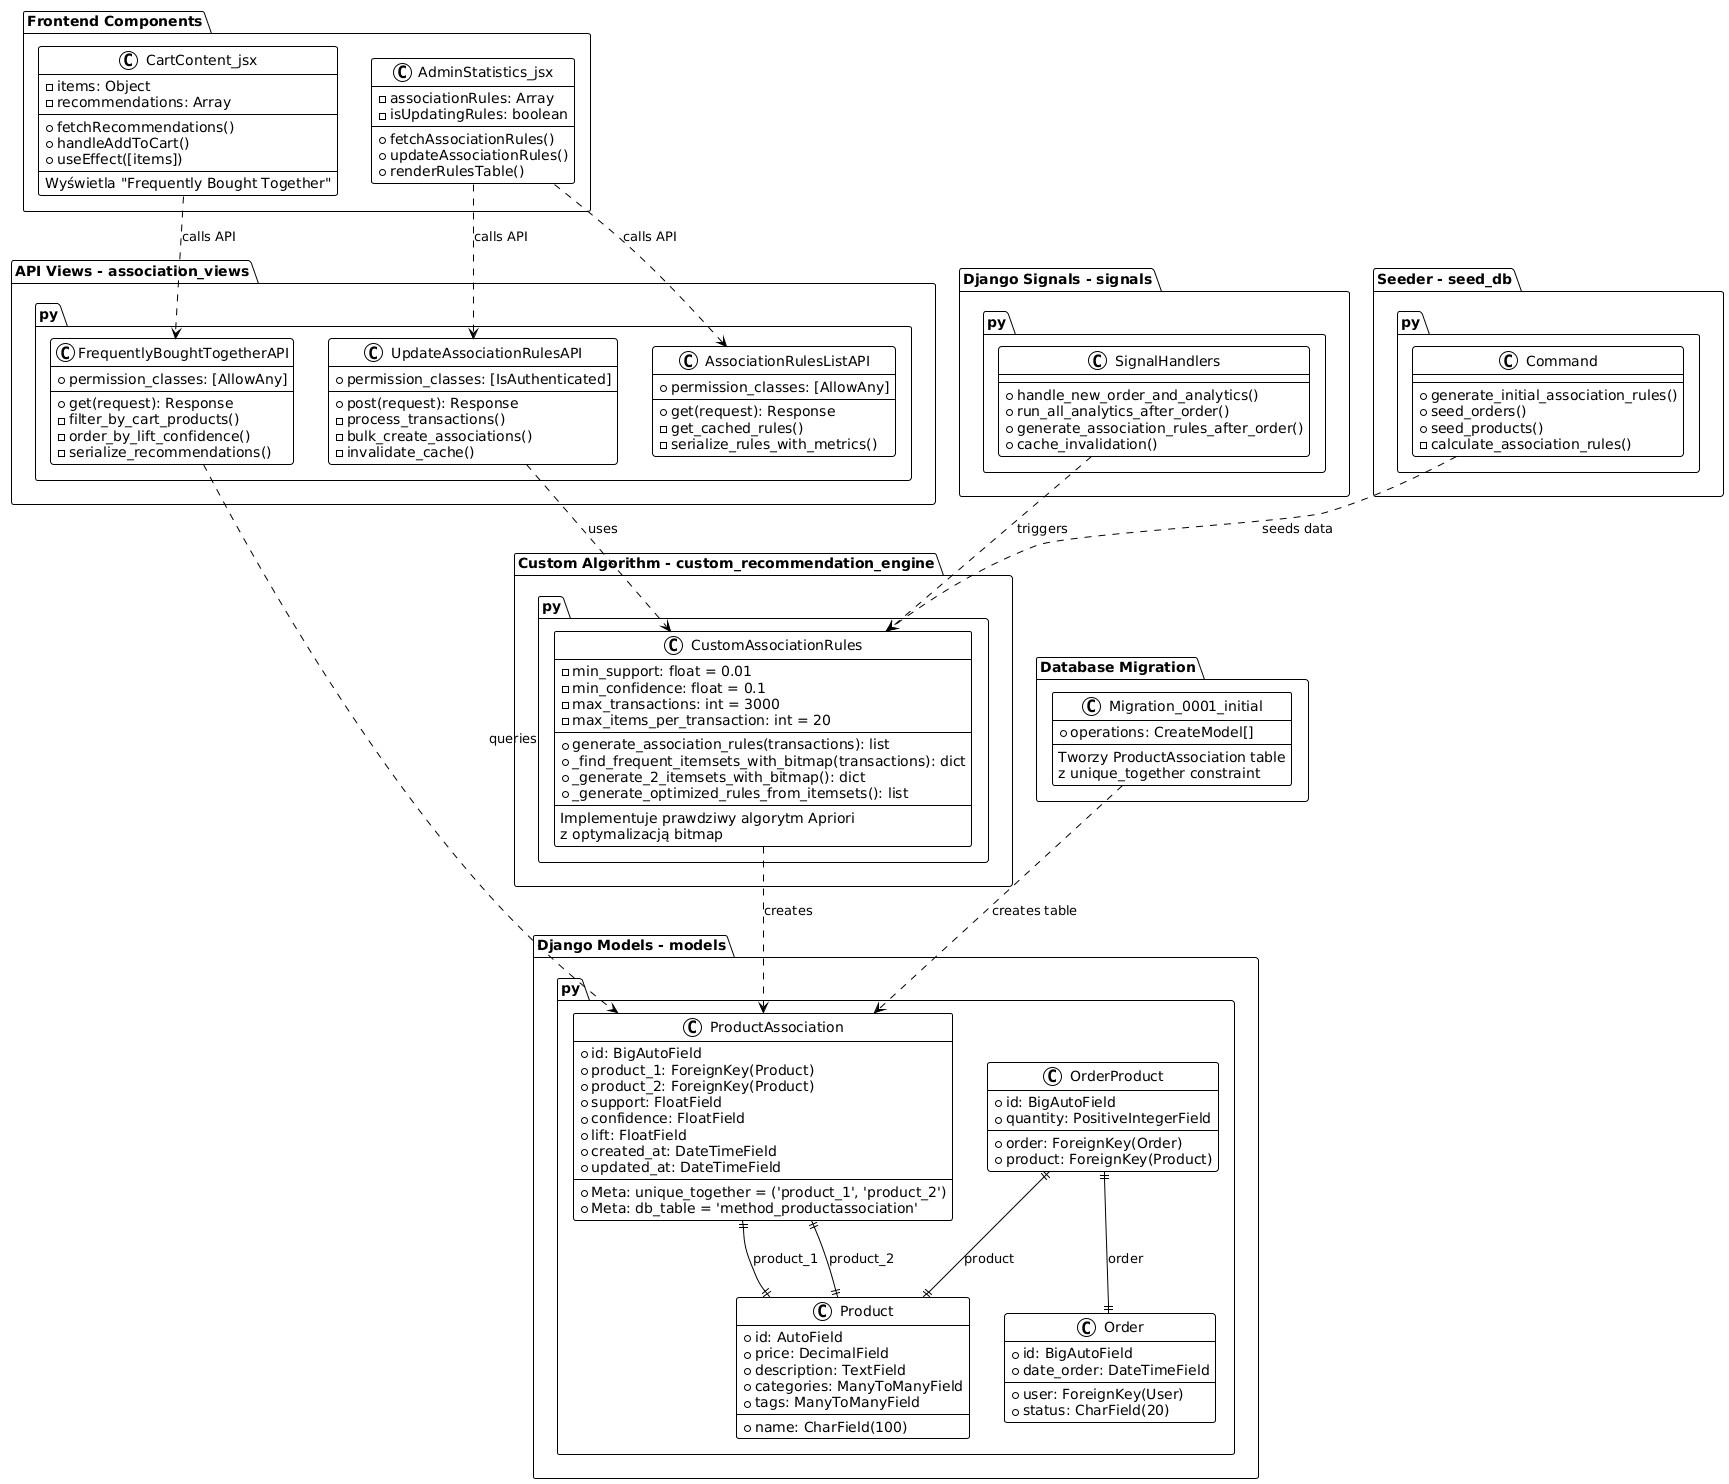

The diagram above was rendered by PlantUML. Its source (embedded in the PNG):
@startuml
!theme plain

package "Django Models - models.py" {
  
  class ProductAssociation {
    +id: BigAutoField
    +product_1: ForeignKey(Product)
    +product_2: ForeignKey(Product) 
    +support: FloatField
    +confidence: FloatField
    +lift: FloatField
    +created_at: DateTimeField
    +updated_at: DateTimeField
    --
    +Meta: unique_together = ('product_1', 'product_2')
    +Meta: db_table = 'method_productassociation'
  }
  
  class Product {
    +id: AutoField
    +name: CharField(100)
    +price: DecimalField
    +description: TextField
    +categories: ManyToManyField
    +tags: ManyToManyField
  }
  
  class Order {
    +id: BigAutoField
    +user: ForeignKey(User)
    +date_order: DateTimeField
    +status: CharField(20)
  }
  
  class OrderProduct {
    +id: BigAutoField
    +order: ForeignKey(Order)
    +product: ForeignKey(Product)
    +quantity: PositiveIntegerField
  }
}

package "Custom Algorithm - custom_recommendation_engine.py" {
  
  class CustomAssociationRules {
    -min_support: float = 0.01
    -min_confidence: float = 0.1
    -max_transactions: int = 3000
    -max_items_per_transaction: int = 20
    --
    +generate_association_rules(transactions): list
    +_find_frequent_itemsets_with_bitmap(transactions): dict
    +_generate_2_itemsets_with_bitmap(): dict
    +_generate_optimized_rules_from_itemsets(): list
    --
    Implementuje prawdziwy algorytm Apriori
    z optymalizacją bitmap
  }
}

package "API Views - association_views.py" {
  
  class FrequentlyBoughtTogetherAPI {
    +permission_classes: [AllowAny]
    --
    +get(request): Response
    -filter_by_cart_products()
    -order_by_lift_confidence()
    -serialize_recommendations()
  }
  
  class UpdateAssociationRulesAPI {
    +permission_classes: [IsAuthenticated]
    --
    +post(request): Response
    -process_transactions()
    -bulk_create_associations()
    -invalidate_cache()
  }
  
  class AssociationRulesListAPI {
    +permission_classes: [AllowAny]
    --
    +get(request): Response
    -get_cached_rules()
    -serialize_rules_with_metrics()
  }
}

package "Django Signals - signals.py" {
  
  class SignalHandlers {
    --
    +handle_new_order_and_analytics()
    +run_all_analytics_after_order()
    +generate_association_rules_after_order()
    +cache_invalidation()
  }
}

package "Frontend Components" {
  
  class CartContent_jsx {
    -items: Object
    -recommendations: Array
    --
    +fetchRecommendations()
    +handleAddToCart()
    +useEffect([items])
    --
    Wyświetla "Frequently Bought Together"
  }
  
  class AdminStatistics_jsx {
    -associationRules: Array
    -isUpdatingRules: boolean
    --
    +fetchAssociationRules()
    +updateAssociationRules()
    +renderRulesTable()
  }
}

package "Database Migration" {
  
  class Migration_0001_initial {
    +operations: CreateModel[]
    --
    Tworzy ProductAssociation table
    z unique_together constraint
  }
}

package "Seeder - seed_db.py" {
  
  class Command {
    --
    +generate_initial_association_rules()
    +seed_orders()
    +seed_products()
    -calculate_association_rules()
  }
}

' Relationships
ProductAssociation ||--|| Product : product_1
ProductAssociation ||--|| Product : product_2
OrderProduct ||--|| Order : order
OrderProduct ||--|| Product : product

CustomAssociationRules ..> ProductAssociation : creates
FrequentlyBoughtTogetherAPI ..> ProductAssociation : queries
UpdateAssociationRulesAPI ..> CustomAssociationRules : uses
SignalHandlers ..> CustomAssociationRules : triggers

CartContent_jsx ..> FrequentlyBoughtTogetherAPI : calls API
AdminStatistics_jsx ..> UpdateAssociationRulesAPI : calls API
AdminStatistics_jsx ..> AssociationRulesListAPI : calls API

Migration_0001_initial ..> ProductAssociation : creates table
Command ..> CustomAssociationRules : seeds data
@enduml